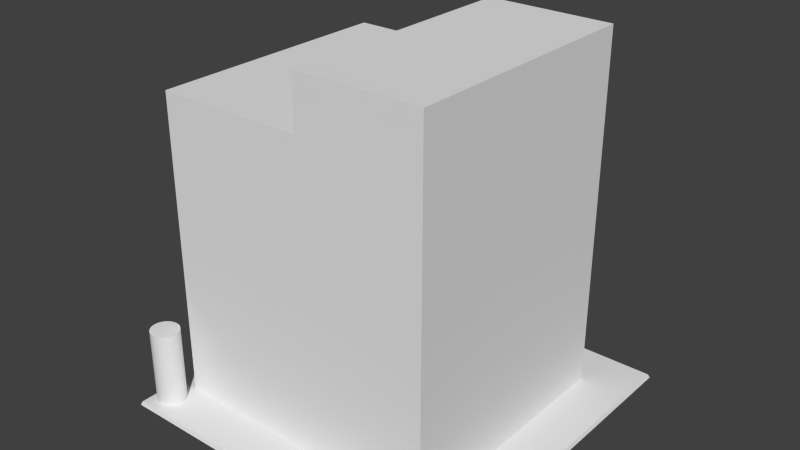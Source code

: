 # Source: Tower1_0.blend  (saved by Blender 2.70.0; exported with 4.5.12 LTS)
import bpy
from mathutils import Matrix  # noqa: F401  (used for matrix-valued properties, if any)

bpy.ops.wm.read_factory_settings(use_empty=True)
scene = bpy.context.scene
scene.name = 'Scene'

# ---- collections
col_collection_1 = bpy.data.collections.new('Collection 1'); scene.collection.children.link(col_collection_1)

# ---- materials (node trees are filled in below, after node groups)
mat_sidewalk = bpy.data.materials.new('Sidewalk')
mat_sidewalk.alpha_threshold = 0.0
mat_sidewalk.use_transparent_shadow = False
mat_sidewalk.roughness = 0.5
mat_sidewalk.line_color = (0.0, 0.0, 0.0, 1.0)
mat_building = bpy.data.materials.new('Building')
mat_building.alpha_threshold = 0.0
mat_building.use_transparent_shadow = False
mat_building.roughness = 0.5
mat_building.line_color = (0.0, 0.0, 0.0, 1.0)

# ---- material node trees

# ---- world
world_world = bpy.data.worlds.new('World'); scene.world = world_world
world_world.color = (0.05088, 0.05088, 0.05088)
world_world.use_sun_shadow = False
world_world.sun_shadow_jitter_overblur = 0.0
world_world.cycles.sampling_method = 'MANUAL'
world_world.cycles.sample_map_resolution = 256

# ---- meshes
me_cylinder_001 = bpy.data.meshes.new('Cylinder.001')
me_cylinder_001.from_pydata([(0.0, 1.0, 0.01332), (0.0, 1.0, 2.013), (0.1951, 0.9808, 0.01332), (0.1951, 0.9808, 2.013), (0.3827, 0.9239, 0.01332), (0.3827, 0.9239, 2.013), (0.5556, 0.8315, 0.01332), (0.5556, 0.8315, 2.013), (0.7071, 0.7071, 0.01332), (0.7071, 0.7071, 2.013), (0.8315, 0.5556, 0.01332), (0.8315, 0.5556, 2.013), (0.9239, 0.3827, 0.01332), (0.9239, 0.3827, 2.013), (0.9808, 0.1951, 0.01332), (0.9808, 0.1951, 2.013), (1.0, 7.55e-08, 0.01332), (1.0, 7.55e-08, 2.013), (0.9808, -0.1951, 0.01332), (0.9808, -0.1951, 2.013), (0.9239, -0.3827, 0.01332), (0.9239, -0.3827, 2.013), (0.8315, -0.5556, 0.01332), (0.8315, -0.5556, 2.013), (0.7071, -0.7071, 0.01332), (0.7071, -0.7071, 2.013), (0.5556, -0.8315, 0.01332), (0.5556, -0.8315, 2.013), (0.3827, -0.9239, 0.01332), (0.3827, -0.9239, 2.013), (0.1951, -0.9808, 0.01332), (0.1951, -0.9808, 2.013), (-3.258e-07, -1.0, 0.01332), (-3.258e-07, -1.0, 2.013), (-0.1951, -0.9808, 0.01332), (-0.1951, -0.9808, 2.013), (-0.3827, -0.9239, 0.01332), (-0.3827, -0.9239, 2.013), (-0.5556, -0.8315, 0.01332), (-0.5556, -0.8315, 2.013), (-0.7071, -0.7071, 0.01332), (-0.7071, -0.7071, 2.013), (-0.8315, -0.5556, 0.01332), (-0.8315, -0.5556, 2.013), (-0.9239, -0.3827, 0.01332), (-0.9239, -0.3827, 2.013), (-0.9808, -0.1951, 0.01332), (-0.9808, -0.1951, 2.013), (-1.0, 9.656e-07, 0.01332), (-1.0, 9.656e-07, 2.013), (-0.9808, 0.1951, 0.01332), (-0.9808, 0.1951, 2.013), (-0.9239, 0.3827, 0.01332), (-0.9239, 0.3827, 2.013), (-0.8315, 0.5556, 0.01332), (-0.8315, 0.5556, 2.013), (-0.7071, 0.7071, 0.01332), (-0.7071, 0.7071, 2.013), (-0.5556, 0.8315, 0.01332), (-0.5556, 0.8315, 2.013), (-0.3827, 0.9239, 0.01332), (-0.3827, 0.9239, 2.013), (-0.1951, 0.9808, 0.01332), (-0.1951, 0.9808, 2.013)], [], [(0, 1, 3, 2), (2, 3, 5, 4), (4, 5, 7, 6), (6, 7, 9, 8), (8, 9, 11, 10), (10, 11, 13, 12), (12, 13, 15, 14), (14, 15, 17, 16), (16, 17, 19, 18), (18, 19, 21, 20), (20, 21, 23, 22), (22, 23, 25, 24), (24, 25, 27, 26), (26, 27, 29, 28), (28, 29, 31, 30), (30, 31, 33, 32), (32, 33, 35, 34), (34, 35, 37, 36), (36, 37, 39, 38), (38, 39, 41, 40), (40, 41, 43, 42), (42, 43, 45, 44), (44, 45, 47, 46), (46, 47, 49, 48), (48, 49, 51, 50), (50, 51, 53, 52), (52, 53, 55, 54), (54, 55, 57, 56), (56, 57, 59, 58), (58, 59, 61, 60), (3, 1, 63, 61, 59, 57, 55, 53, 51, 49, 47, 45, 43, 41, 39, 37, 35, 33, 31, 29, 27, 25, 23, 21, 19, 17, 15, 13, 11, 9, 7, 5), (62, 63, 1, 0), (60, 61, 63, 62), (0, 2, 4, 6, 8, 10, 12, 14, 16, 18, 20, 22, 24, 26, 28, 30, 32, 34, 36, 38, 40, 42, 44, 46, 48, 50, 52, 54, 56, 58, 60, 62)])
me_cylinder_001.use_remesh_preserve_volume = False
me_cylinder_001.use_remesh_preserve_attributes = False
me_cylinder_001.use_mirror_vertex_groups = False
me_cylinder_001.update()
me_plane = bpy.data.meshes.new('Plane')
me_plane.from_pydata([(-1.0, -1.0, 0.0), (1.0, -1.0, 0.0), (-1.0, 1.0, 0.0), (1.0, 1.0, 0.0), (-0.9912, -0.9912, 0.02139), (0.9912, -0.9912, 0.02139), (-0.9912, 0.9912, 0.02139), (0.9912, 0.9912, 0.02139), (-0.869, -0.7227, 0.02139), (0.7227, -0.7227, 0.02139), (-0.869, 0.7227, 0.02139), (0.7227, 0.7227, 0.02139), (-0.869, -0.7227, 1.761), (0.7227, -0.7227, 1.761), (-0.869, 0.7227, 1.761), (0.7227, 0.7227, 1.761), (0.0, -0.7227, 1.761), (0.0, 0.7227, 1.761), (0.7227, -0.7227, 2.063), (0.7227, 0.7227, 2.063), (0.0, -0.7227, 2.063), (0.0, 0.7227, 2.063)], [], [(2, 6, 7, 3), (3, 7, 5, 1), (1, 5, 4, 0), (0, 4, 6, 2), (6, 10, 11, 7), (7, 11, 9, 5), (5, 9, 8, 4), (4, 8, 10, 6), (10, 14, 17, 15, 11), (11, 15, 13, 9), (9, 13, 16, 12, 8), (8, 12, 14, 10), (12, 16, 17, 14), (17, 16, 20, 21), (15, 17, 21, 19), (13, 15, 19, 18), (16, 13, 18, 20), (18, 19, 21, 20)])
me_plane.polygons.foreach_set('material_index', [0, 0, 0, 0, 0, 0, 0, 0, 1, 1, 1, 1, 1, 1, 1, 1, 1, 1])
_uv = me_plane.uv_layers.new(name='UVMap')
_uv.uv.foreach_set('vector', [0.7023, 0.0, 0.7067, 0.00171, 0.7067, 0.3865, 0.7023, 0.3882, 0.6937, 0.0, 0.698, 0.00171, 0.698, 0.3865, 0.6937, 0.3882, 0.7023, 0.3882, 0.698, 0.3865, 0.698, 0.00171, 0.7023, 0.0, 0.7067, 0.0, 0.711, 0.00171, 0.711, 0.3865, 0.7067, 0.3882, 0.3848, 4.627e-08, 0.361, 0.05212, 0.05212, 0.05212, 4.627e-08, 0.0, 4.627e-08, 0.0, 0.05212, 0.05212, 0.05212, 0.3326, 0.0, 0.3848, 0.0, 0.3848, 0.05212, 0.3326, 0.361, 0.3326, 0.3848, 0.3848, 0.3848, 0.3848, 0.361, 0.3326, 0.361, 0.05212, 0.3848, 4.627e-08, 0.6937, 0.0, 0.6937, 0.3347, 0.525, 0.3347, 0.3848, 0.3347, 0.3848, 3.471e-08, 0.6653, 0.393, 0.6653, 0.7277, 0.3848, 0.7277, 0.3848, 0.393, 0.3848, 0.3848, 0.3848, 0.7195, 0.2445, 0.7195, 0.07583, 0.7195, 0.07583, 0.3848, 0.6653, 0.393, 1.0, 0.393, 1.0, 0.6735, 0.6653, 0.6735, 0.6653, 0.8422, 0.6653, 0.6735, 0.9458, 0.6735, 0.9458, 0.8422, 0.01758, 0.6653, 0.01758, 0.3848, 0.07583, 0.3848, 0.07583, 0.6653, 0.3848, 0.3347, 0.525, 0.3347, 0.525, 0.393, 0.3848, 0.393, 0.3848, 0.7277, 0.6653, 0.7277, 0.6653, 0.786, 0.3848, 0.786, 0.2445, 0.7195, 0.3848, 0.7195, 0.3848, 0.7777, 0.2445, 0.7777, 0.1042, 0.7777, 0.3848, 0.7777, 0.3848, 0.918, 0.1042, 0.918])
me_plane.materials.append(mat_sidewalk)
me_plane.materials.append(mat_building)
me_plane.use_remesh_preserve_volume = False
me_plane.use_remesh_preserve_attributes = False
me_plane.use_mirror_vertex_groups = False
me_plane.update()

# ---- objects
ob_personscale = bpy.data.objects.new('PersonScale', me_cylinder_001)
ob_building = bpy.data.objects.new('Building', me_plane)

# ---- transforms, parenting, visibility, modifiers, constraints
ob_personscale.location = (-1.797, -1.724, 0.0)
ob_personscale.scale = (0.1624, 0.1624, 0.4539)
ob_personscale.lineart.crease_threshold = 0.0
ob_building.location = (0.0, 0.0, 0.0)
ob_building.scale = (2.0, 2.0, 2.0)
ob_building.lineart.crease_threshold = 0.0

# ---- collection membership
col_collection_1.objects.link(ob_personscale)
col_collection_1.objects.link(ob_building)

# ---- scene / render settings (as saved in the file)
scene.frame_start = 1; scene.frame_end = 250; scene.frame_set(1)
scene.render.engine = 'BLENDER_EEVEE_NEXT'
scene.render.resolution_percentage = 50
scene.render.dither_intensity = 0.0
scene.cycles.use_denoising = False
scene.cycles.samples = 10
scene.cycles.sampling_pattern = 'TABULATED_SOBOL'
scene.cycles.light_sampling_threshold = 0.0
scene.cycles.use_adaptive_sampling = False
scene.cycles.use_light_tree = False
scene.cycles.blur_glossy = 0.0
scene.cycles.volume_bounces = 1
scene.cycles.pixel_filter_type = 'GAUSSIAN'
scene.cycles.sample_clamp_indirect = 0.0
scene.view_settings.view_transform = 'Standard'
bpy.context.view_layer.update()

# ---- added for rendering (the .blend has no active camera and no usable light): camera, sun
cam_auto = bpy.data.cameras.new('AutoCamera')
cam_auto.lens = 50.0
cam_auto.sensor_width = 36.0
cam_auto.clip_end = 1000.0
ob_auto_camera = bpy.data.objects.new('AutoCamera', cam_auto)
scene.collection.objects.link(ob_auto_camera)
ob_auto_camera.location = (6.47843, -7.77412, 7.24601)
ob_auto_camera.rotation_euler = (1.09748, -7.21219e-08, 0.694738)
scene.camera = ob_auto_camera
light_auto_sun = bpy.data.lights.new('AutoSun', 'SUN')
light_auto_sun.energy = 3.0
light_auto_sun.angle = 0.0523599
ob_auto_sun = bpy.data.objects.new('AutoSun', light_auto_sun)
scene.collection.objects.link(ob_auto_sun)
ob_auto_sun.rotation_euler = (0.872665, 0.174533, 0.523599)
bpy.context.view_layer.update()
